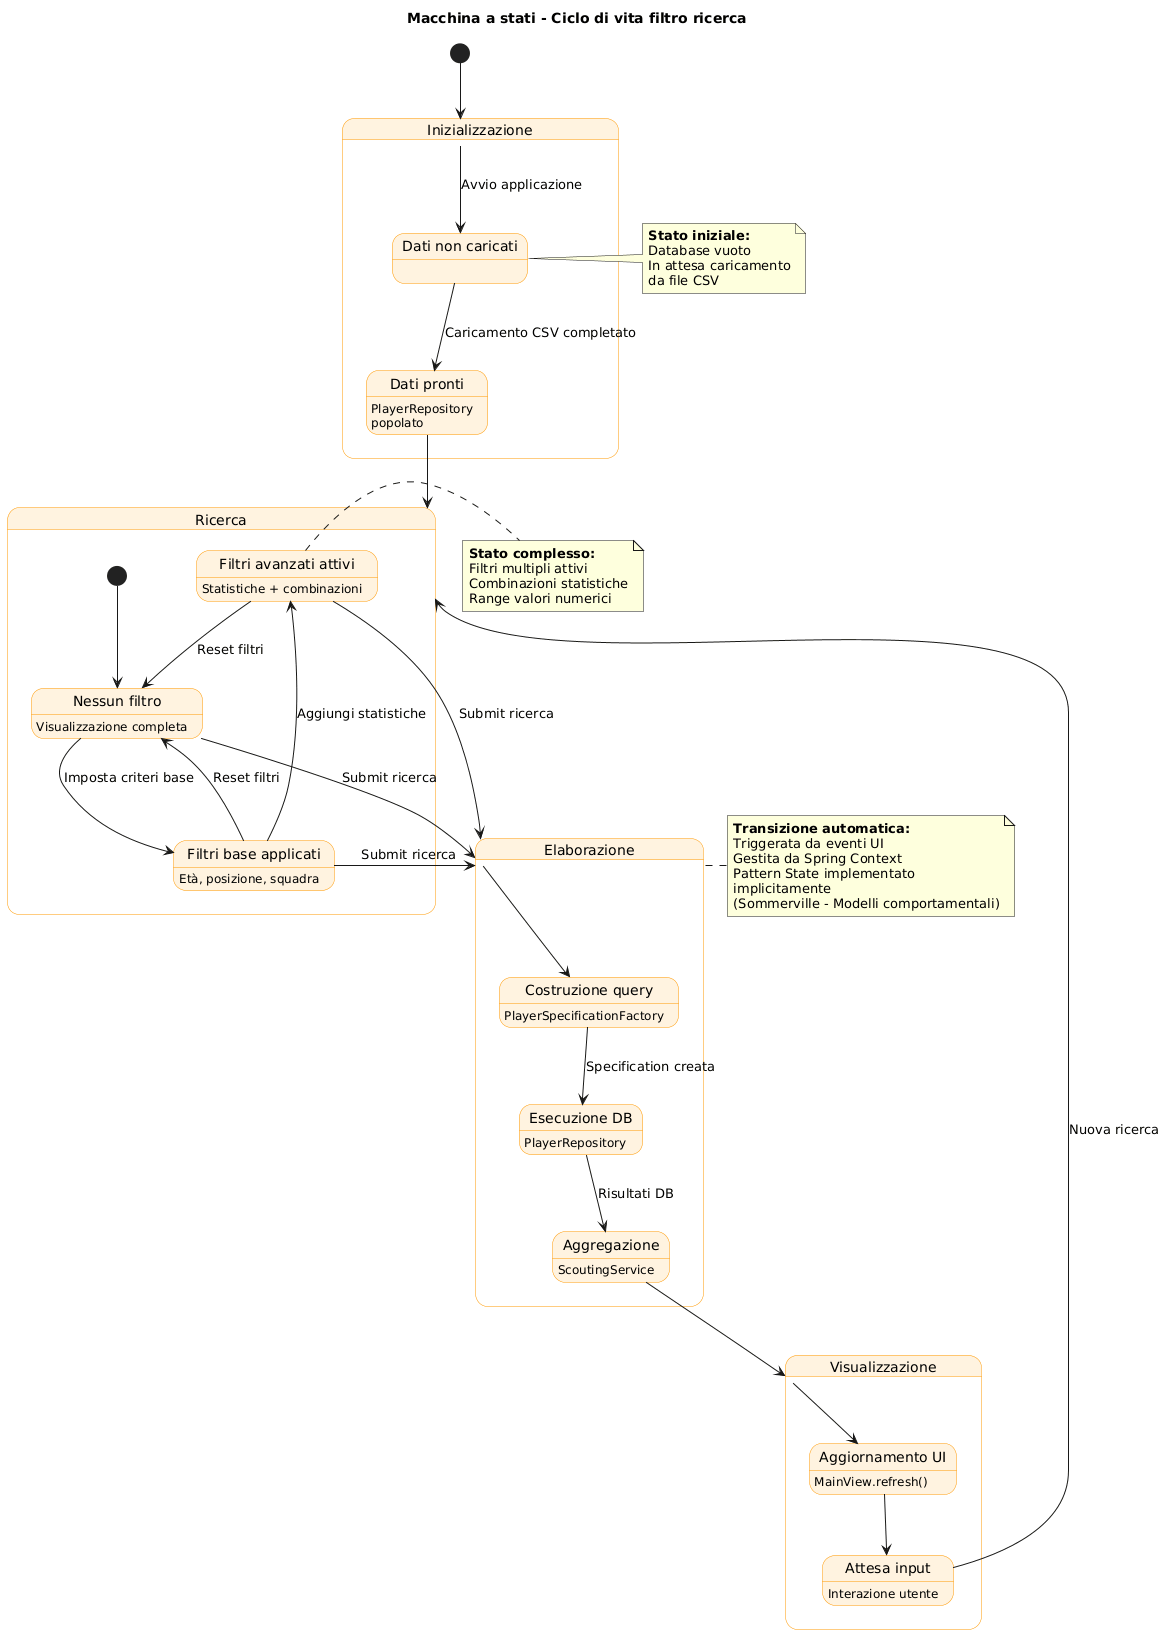

The diagram above was rendered by PlantUML. Its source (embedded in the PNG):
@startuml
skinparam state {
  BackgroundColor #FFF3E0
  BorderColor #FF9800
}

title "Macchina a stati - Ciclo di vita filtro ricerca"

state "Inizializzazione" as Init {
  state "Dati non caricati" as Empty
  state "Dati pronti" as Ready : PlayerRepository\npopolato
}

state "Ricerca" as Search {
  state "Nessun filtro" as NoFilter : Visualizzazione completa
  state "Filtri base applicati" as BasicFilter : Età, posizione, squadra
  state "Filtri avanzati attivi" as AdvFilter : Statistiche + combinazioni
  
  [*] --> NoFilter
  NoFilter --> BasicFilter : Imposta criteri base
  BasicFilter --> AdvFilter : Aggiungi statistiche
  AdvFilter --> NoFilter : Reset filtri
  BasicFilter --> NoFilter : Reset filtri
}

state "Elaborazione" as Process {
  state "Costruzione query" as BuildQuery : PlayerSpecificationFactory
  state "Esecuzione DB" as ExecuteDB : PlayerRepository
  state "Aggregazione" as Aggregate : ScoutingService
}

state "Visualizzazione" as Display {
  state "Aggiornamento UI" as UpdateUI : MainView.refresh()
  state "Attesa input" as WaitInput : Interazione utente
}

[*] --> Init
Init --> Empty : Avvio applicazione
Empty --> Ready : Caricamento CSV completato

Ready --> Search
NoFilter --> Process : Submit ricerca
BasicFilter --> Process : Submit ricerca
AdvFilter --> Process : Submit ricerca

Process --> BuildQuery
BuildQuery --> ExecuteDB : Specification creata
ExecuteDB --> Aggregate : Risultati DB
Aggregate --> Display

Display --> UpdateUI
UpdateUI --> WaitInput
WaitInput --> Search : Nuova ricerca

note right of Empty
  **Stato iniziale:**
  Database vuoto
  In attesa caricamento
  da file CSV
end note

note right of AdvFilter
  **Stato complesso:**
  Filtri multipli attivi
  Combinazioni statistiche
  Range valori numerici
end note

note left of Process
  **Transizione automatica:**
  Triggerata da eventi UI
  Gestita da Spring Context
  Pattern State implementato
  implicitamente
  (Sommerville - Modelli comportamentali)
end note
@enduml